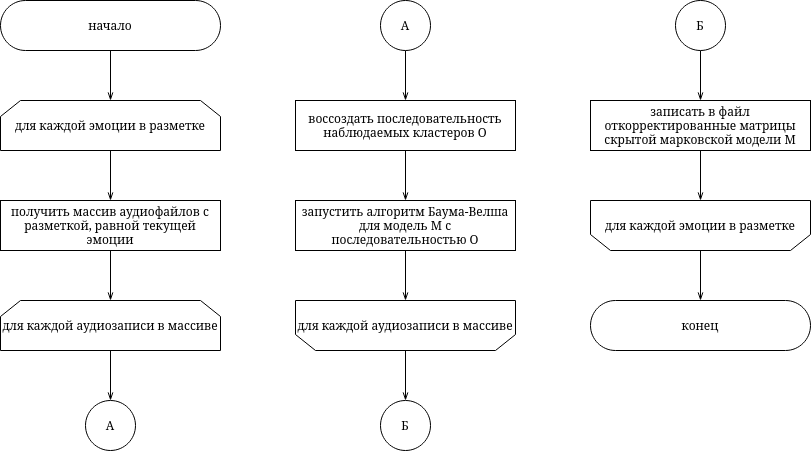

The diagram above was exported from draw.io. Its source (the exported page's mxGraphModel, read from the mxfile embedded in the PNG):
<mxGraphModel dx="1414" dy="772" grid="1" gridSize="10" guides="1" tooltips="1" connect="1" arrows="1" fold="1" page="1" pageScale="1" pageWidth="1169" pageHeight="827" math="0" shadow="0">
  <root>
    <mxCell id="0" />
    <mxCell id="1" parent="0" />
    <mxCell id="2" style="edgeStyle=orthogonalEdgeStyle;rounded=0;orthogonalLoop=1;jettySize=auto;html=1;exitX=0.5;exitY=1;exitDx=0;exitDy=0;endArrow=openThin;endFill=0;" edge="1" source="3" target="7" parent="1">
      <mxGeometry relative="1" as="geometry" />
    </mxCell>
    <mxCell id="3" value="начало" style="rounded=1;whiteSpace=wrap;html=1;arcSize=50;" vertex="1" parent="1">
      <mxGeometry x="120" y="100" width="220" height="50" as="geometry" />
    </mxCell>
    <mxCell id="4" style="edgeStyle=orthogonalEdgeStyle;rounded=0;orthogonalLoop=1;jettySize=auto;html=1;exitX=0.5;exitY=1;exitDx=0;exitDy=0;endArrow=openThin;endFill=0;" edge="1" source="5" target="16" parent="1">
      <mxGeometry relative="1" as="geometry" />
    </mxCell>
    <mxCell id="5" value="получить &lt;span id=&quot;page19R_mcid0&quot; class=&quot;markedContent&quot;&gt;массив&lt;/span&gt; аудиофайлов с разметкой, равной текущей эмоции" style="rounded=1;whiteSpace=wrap;html=1;arcSize=0;" vertex="1" parent="1">
      <mxGeometry x="120" y="300" width="220" height="50" as="geometry" />
    </mxCell>
    <mxCell id="6" style="edgeStyle=orthogonalEdgeStyle;rounded=0;orthogonalLoop=1;jettySize=auto;html=1;exitX=0.5;exitY=1;exitDx=0;exitDy=0;endArrow=openThin;endFill=0;" edge="1" source="7" target="5" parent="1">
      <mxGeometry relative="1" as="geometry" />
    </mxCell>
    <mxCell id="7" value="для каждой эмоции в разметке" style="shape=loopLimit;whiteSpace=wrap;html=1;size=20;" vertex="1" parent="1">
      <mxGeometry x="120" y="200" width="220" height="50" as="geometry" />
    </mxCell>
    <mxCell id="8" style="edgeStyle=orthogonalEdgeStyle;rounded=0;orthogonalLoop=1;jettySize=auto;html=1;exitX=0.5;exitY=1;exitDx=0;exitDy=0;endArrow=openThin;endFill=0;" edge="1" source="9" target="25" parent="1">
      <mxGeometry relative="1" as="geometry" />
    </mxCell>
    <mxCell id="9" value="записать в файл откорректированные матрицы скрытой марковской модели M" style="rounded=1;whiteSpace=wrap;html=1;arcSize=0;" vertex="1" parent="1">
      <mxGeometry x="710" y="200" width="220" height="50" as="geometry" />
    </mxCell>
    <mxCell id="10" value="А" style="ellipse;whiteSpace=wrap;html=1;" vertex="1" parent="1">
      <mxGeometry x="205" y="500" width="50" height="50" as="geometry" />
    </mxCell>
    <mxCell id="11" style="edgeStyle=orthogonalEdgeStyle;rounded=0;orthogonalLoop=1;jettySize=auto;html=1;exitX=0.5;exitY=1;exitDx=0;exitDy=0;endArrow=openThin;endFill=0;" edge="1" source="12" target="18" parent="1">
      <mxGeometry relative="1" as="geometry" />
    </mxCell>
    <mxCell id="12" value="А" style="ellipse;whiteSpace=wrap;html=1;" vertex="1" parent="1">
      <mxGeometry x="500" y="100" width="50" height="50" as="geometry" />
    </mxCell>
    <mxCell id="13" style="edgeStyle=orthogonalEdgeStyle;rounded=0;orthogonalLoop=1;jettySize=auto;html=1;exitX=0.5;exitY=1;exitDx=0;exitDy=0;endArrow=openThin;endFill=0;" edge="1" source="14" target="20" parent="1">
      <mxGeometry relative="1" as="geometry" />
    </mxCell>
    <mxCell id="14" value="запустить алгоритм Баума-Велша для модель M с последовательностью O" style="rounded=1;whiteSpace=wrap;html=1;arcSize=0;" vertex="1" parent="1">
      <mxGeometry x="415" y="300" width="220" height="50" as="geometry" />
    </mxCell>
    <mxCell id="15" style="edgeStyle=orthogonalEdgeStyle;rounded=0;orthogonalLoop=1;jettySize=auto;html=1;exitX=0.5;exitY=1;exitDx=0;exitDy=0;endArrow=openThin;endFill=0;" edge="1" source="16" target="10" parent="1">
      <mxGeometry relative="1" as="geometry" />
    </mxCell>
    <mxCell id="16" value="для каждой аудиозаписи в массиве" style="shape=loopLimit;whiteSpace=wrap;html=1;size=20;" vertex="1" parent="1">
      <mxGeometry x="120" y="400" width="220" height="50" as="geometry" />
    </mxCell>
    <mxCell id="17" style="edgeStyle=orthogonalEdgeStyle;rounded=0;orthogonalLoop=1;jettySize=auto;html=1;exitX=0.5;exitY=1;exitDx=0;exitDy=0;endArrow=openThin;endFill=0;" edge="1" source="18" target="14" parent="1">
      <mxGeometry relative="1" as="geometry" />
    </mxCell>
    <mxCell id="18" value="воссоздать последовательность наблюдаемых кластеров O" style="rounded=1;whiteSpace=wrap;html=1;arcSize=0;" vertex="1" parent="1">
      <mxGeometry x="415" y="200" width="220" height="50" as="geometry" />
    </mxCell>
    <mxCell id="19" style="edgeStyle=orthogonalEdgeStyle;rounded=0;orthogonalLoop=1;jettySize=auto;html=1;exitX=0.5;exitY=1;exitDx=0;exitDy=0;endArrow=openThin;endFill=0;" edge="1" source="20" target="21" parent="1">
      <mxGeometry relative="1" as="geometry" />
    </mxCell>
    <mxCell id="20" value="для каждой аудиозаписи в массиве" style="shape=loopLimit;whiteSpace=wrap;html=1;size=20;flipV=1;" vertex="1" parent="1">
      <mxGeometry x="415" y="400" width="220" height="50" as="geometry" />
    </mxCell>
    <mxCell id="21" value="Б" style="ellipse;whiteSpace=wrap;html=1;" vertex="1" parent="1">
      <mxGeometry x="500" y="500" width="50" height="50" as="geometry" />
    </mxCell>
    <mxCell id="22" style="edgeStyle=orthogonalEdgeStyle;rounded=0;orthogonalLoop=1;jettySize=auto;html=1;exitX=0.5;exitY=1;exitDx=0;exitDy=0;endArrow=openThin;endFill=0;" edge="1" source="23" target="9" parent="1">
      <mxGeometry relative="1" as="geometry" />
    </mxCell>
    <mxCell id="23" value="Б" style="ellipse;whiteSpace=wrap;html=1;" vertex="1" parent="1">
      <mxGeometry x="795" y="100" width="50" height="50" as="geometry" />
    </mxCell>
    <mxCell id="24" style="edgeStyle=orthogonalEdgeStyle;rounded=0;orthogonalLoop=1;jettySize=auto;html=1;exitX=0.5;exitY=1;exitDx=0;exitDy=0;endArrow=openThin;endFill=0;" edge="1" source="25" target="26" parent="1">
      <mxGeometry relative="1" as="geometry" />
    </mxCell>
    <mxCell id="25" value="для каждой эмоции в разметке" style="shape=loopLimit;whiteSpace=wrap;html=1;size=20;flipV=1;" vertex="1" parent="1">
      <mxGeometry x="710" y="300" width="220" height="50" as="geometry" />
    </mxCell>
    <mxCell id="26" value="конец" style="rounded=1;whiteSpace=wrap;html=1;arcSize=50;" vertex="1" parent="1">
      <mxGeometry x="710" y="400" width="220" height="50" as="geometry" />
    </mxCell>
  </root>
</mxGraphModel>